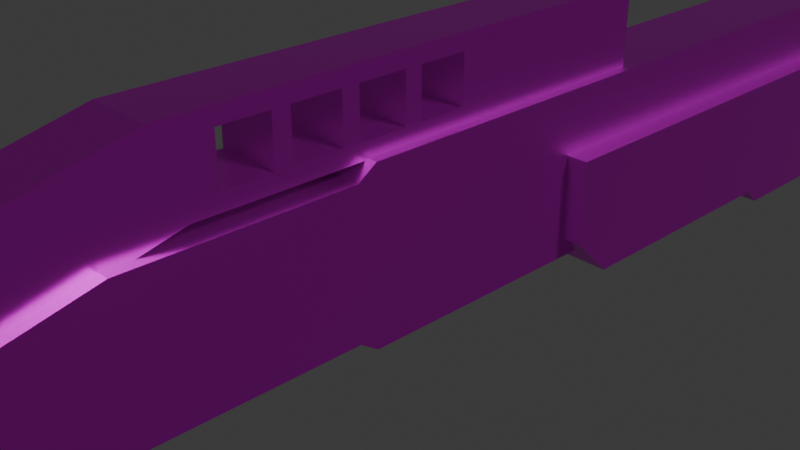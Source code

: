 # Source: shotgun001.blend  (saved by Blender 4.2.66; exported with 4.5.12 LTS)
import bpy
from mathutils import Matrix  # noqa: F401  (used for matrix-valued properties, if any)

bpy.ops.wm.read_factory_settings(use_empty=True)
scene = bpy.context.scene
scene.name = 'Scene'

# ---- collections
col_collection = bpy.data.collections.new('Collection'); scene.collection.children.link(col_collection)

# ---- images (referenced by path relative to the original .blend; pixels are not part of the script)
import os
ASSET_DIR = os.environ.get("B2B_ASSET_DIR", "")  # directory of the original .blend (textures are referenced by path, not embedded)
HERE = os.path.dirname(os.path.abspath(__file__))  # packed textures are extracted next to this script under _unpacked/

def load_image(name, relpath, width, height, colorspace="sRGB"):
    """Load a texture the original file referenced (path relative to the .blend, or extracted next to this script)."""
    p = next((c for c in (os.path.join(HERE, relpath), os.path.join(ASSET_DIR, relpath)) if relpath and os.path.exists(c)), "")
    if p:
        img = bpy.data.images.load(p, check_existing=True)
        img.name = name
    else:  # same state as the original file: an image datablock whose file is absent (Cycles renders it pink)
        img = bpy.data.images.new(name, width, height)
        img.source = "FILE"
        img.filepath = "//" + (relpath or name)
    img.colorspace_settings.name = colorspace
    return img
img_shotgun001_albedo_jpeg = load_image('shotgun001_Albedo.jpeg', 'shotgun001_Albedo.jpeg', 1024, 1024, 'sRGB')

# ---- materials (node trees are filled in below, after node groups)
mat_material = bpy.data.materials.new('Material')
mat_material.alpha_threshold = 0.0
mat_material.roughness = 0.5
mat_material.line_color = (0.0, 0.0, 0.0, 1.0)

# ---- material node trees
mat_material.use_nodes = True; mat_material.node_tree.nodes.clear()
_N = mat_material.node_tree.nodes; _L = mat_material.node_tree.links
n0 = _N.new('ShaderNodeOutputMaterial'); n0.name = 'Material Output'; n0.location = (300, 300)
n1 = _N.new('ShaderNodeBsdfPrincipled'); n1.name = 'Principled BSDF'; n1.location = (10, 300)
n1.inputs[1].default_value = 0.8961
n1.inputs[2].default_value = 0.3701
n1.inputs[3].default_value = 1.45
n2 = _N.new('ShaderNodeTexImage'); n2.name = 'Image Texture'; n2.location = (-280, 275)
n2.image = img_shotgun001_albedo_jpeg
n2.interpolation = 'Closest'
_L.new(n1.outputs[0], n0.inputs[0])
_L.new(n2.outputs[0], n1.inputs[0])
n0.is_active_output = True

# ---- world
world_world = bpy.data.worlds.new('World'); scene.world = world_world
world_world.use_nodes = True; world_world.node_tree.nodes.clear()
_N = world_world.node_tree.nodes; _L = world_world.node_tree.links
n0 = _N.new('ShaderNodeOutputWorld'); n0.name = 'World Output'; n0.location = (300, 300)
n1 = _N.new('ShaderNodeBackground'); n1.name = 'Background'; n1.location = (10, 300)
n1.inputs[0].default_value = (0.05088, 0.05088, 0.05088, 1.0)
_L.new(n1.outputs[0], n0.inputs[0])
n0.is_active_output = True
world_world.color = (0.05088, 0.05088, 0.05088)
world_world.sun_shadow_jitter_overblur = 0.0

# ---- cameras
cam_camera = bpy.data.cameras.new('Camera')
cam_camera.clip_end = 100.0
cam_camera.ortho_scale = 7.314

# ---- lights
light_light = bpy.data.lights.new('Light', 'SUN')
light_light.angle = 0.1993
light_light.energy = 1.0
light_light.shadow_soft_size = 0.1
light_light.shadow_cascade_max_distance = 1000.0

# ---- meshes
me_cube = bpy.data.meshes.new('Cube')
me_cube.from_pydata([(0.5, 1.0, 1.0), (0.5, 1.0, -1.0), (0.5, -3.5, 0.85), (0.5, -3.5, -0.85), (0.5, -7.5, -0.15), (0.5, -7.5, -0.85), (0.0, -3.5, 0.85), (0.0, 1.0, -1.0), (0.5, 8.3, 0.5), (0.5, 7.8, 1.0), (0.5, 7.8, -1.0), (0.5, 8.3, -0.5), (0.0, -3.5, -0.85), (0.0, 1.0, 1.0), (0.0, -7.5, -0.15), (0.0, -7.5, -0.85), (0.0, 7.8, 1.0), (0.0, 8.3, 0.5), (0.0, 7.8, -1.0), (0.0, 8.3, -0.5), (0.0, 7.699, 0.7697), (0.0, 13.73, 0.7697), (0.0, 7.699, 0.0626), (0.3536, 7.699, 0.4162), (0.0, 13.73, 0.0626), (0.3536, 13.73, 0.4162), (0.0, 7.699, -0.09373), (0.0, 13.73, -0.09373), (0.0, 7.699, -0.8008), (0.3536, 7.699, -0.4473), (0.0, 13.73, -0.8008), (0.3536, 13.73, -0.4473), (0.0, -0.975, -0.85), (0.5, -0.975, 0.85), (0.75, 2.05, 0.25), (0.75, 9.05, -1.45), (0.0, -0.75, 1.0), (0.0, -0.75, -1.0), (0.75, 9.05, -0.5), (0.75, 8.3, 0.25), (0.5, -0.75, -1.0), (0.5, -0.75, 1.0), (0.75, 2.05, -0.75), (0.75, 2.55, -1.25), (0.25, -7.45, -2.0), (0.25, -7.2, -0.85), (0.25, -5.7, -2.0), (0.25, -5.7, -0.85), (0.25, -5.7, -1.5), (0.25, -7.2, -1.5), (0.25, -4.1, -2.0), (0.25, -4.1, -1.5), (0.25, -4.1, -0.85), (0.25, -3.562, -0.85), (0.25, -3.562, -1.5), (0.25, -6.6, -3.7), (0.25, -7.95, -3.0), (0.375, -7.64, -0.2691), (0.375, -7.959, 0.6785), (0.375, -2.663, 0.9794), (0.375, -2.984, 1.927), (0.375, 3.099, 0.9794), (0.375, 3.099, 1.927), (0.0, -5.7, -2.0), (0.0, -7.45, -2.0), (0.0, -7.2, -0.85), (0.0, -7.2, -1.5), (0.0, -4.1, -2.0), (0.0, -3.562, -1.5), (0.0, -3.562, -0.85), (0.0, -6.6, -3.7), (0.0, -7.95, -3.0), (0.0, 9.05, -1.45), (0.0, 2.05, 0.25), (0.0, 8.3, 0.25), (0.0, 9.05, -0.5), (0.0, 2.55, -1.25), (0.0, 2.05, -0.75), (0.0, -0.975, 0.85), (0.5, -0.975, -0.85), (0.0, -2.663, 0.9794), (0.0, -2.984, 1.927), (0.0, -7.64, -0.2691), (0.0, -7.959, 0.6785), (0.0, 3.099, 0.9794), (0.0, 3.099, 1.927), (0.0, -5.7, -0.85), (0.0, -5.7, -1.5), (0.0, -4.1, -1.5), (0.0, -4.1, -0.85), (0.25, 12.26, 0.4947), (0.25, 12.26, 1.12), (0.25, 12.76, 0.4947), (0.25, 12.76, 1.12), (0.0, 12.76, 0.4947), (0.0, 12.76, 1.12), (0.0, 12.26, 0.4947), (0.0, 12.26, 1.12), (0.75, 5.908, -1.45), (0.75, 5.692, -1.25), (0.0, 5.908, -1.45), (0.0, 5.692, -1.25), (0.375, -2.36, 1.736), (0.375, -2.36, 1.17), (0.0001449, -2.36, 1.736), (0.0, 0.8017, 0.9794), (0.0, -2.663, 1.927), (0.0, 0.8017, 1.927), (0.375, -2.663, 1.927), (0.375, 0.8017, 1.927), (0.0001449, -2.36, 1.17), (0.375, 0.8017, 0.9794), (0.375, -1.796, 1.736), (0.375, -1.596, 1.736), (0.375, -1.031, 1.736), (0.375, -0.8311, 1.736), (0.375, -0.2663, 1.736), (0.375, -0.06587, 1.736), (0.375, -1.796, 1.17), (0.375, -1.596, 1.17), (0.375, -1.031, 1.17), (0.375, -0.8311, 1.17), (0.375, -0.2663, 1.17), (0.375, -0.06587, 1.17), (0.375, 0.4989, 1.736), (0.375, 0.4989, 1.17), (0.0001449, -1.796, 1.736), (0.0001449, -1.596, 1.736), (0.0001449, -1.031, 1.736), (0.0001449, -0.8311, 1.736), (0.0001449, -0.2663, 1.736), (0.0001449, -1.796, 1.17), (0.0001449, -1.596, 1.17), (0.0001449, -1.031, 1.17), (0.0001449, -0.8311, 1.17), (0.0001449, -0.2663, 1.17), (0.0001449, -0.06587, 1.17), (0.0001449, -0.06587, 1.736), (0.0001449, 0.4989, 1.736), (0.0001449, 0.4989, 1.17)], [], [(12, 3, 5, 15), (32, 79, 3, 12), (79, 33, 2, 3), (3, 2, 4, 5), (13, 0, 9, 16), (0, 1, 10, 11, 8, 9), (16, 9, 8, 17), (19, 17, 8, 11), (10, 18, 19, 11), (1, 7, 18, 10), (2, 6, 14, 4), (5, 4, 14, 15), (33, 78, 6, 2), (21, 25, 24), (24, 25, 23, 22), (25, 21, 20, 23), (27, 31, 30), (30, 31, 29, 28), (31, 27, 26, 29), (72, 75, 38, 35), (101, 99, 43, 76), (35, 38, 39, 34, 42, 43, 99, 98), (74, 39, 38, 75), (37, 40, 79, 32), (76, 43, 42, 77), (40, 41, 33, 79), (48, 47, 45, 49), (46, 44, 56, 55), (46, 48, 49, 44), (48, 46, 50, 51), (51, 54, 53, 52), (51, 50, 54), (63, 46, 55, 70), (107, 109, 62, 85), (59, 60, 58, 57), (80, 59, 57, 82), (84, 85, 62, 61), (109, 111, 61, 62), (44, 64, 71, 56), (50, 67, 68, 54), (54, 68, 69, 53), (46, 63, 67, 50), (44, 49, 66, 64), (49, 45, 65, 66), (41, 36, 78, 33), (39, 74, 73, 34), (7, 1, 40, 37), (42, 34, 73, 77), (1, 0, 41, 40), (0, 13, 36, 41), (111, 105, 84, 61), (60, 81, 83, 58), (57, 58, 83, 82), (51, 52, 89, 88), (48, 51, 88, 87), (47, 48, 87, 86), (55, 56, 71, 70), (94, 95, 93, 92), (92, 93, 91, 90), (93, 95, 97, 91), (90, 91, 97, 96), (72, 35, 98, 100), (100, 98, 99, 101), (59, 80, 105, 111), (60, 59, 108), (81, 60, 108, 106), (106, 108, 109, 107), (102, 112, 113, 114, 115, 116, 117, 124, 109, 108), (125, 123, 122, 121, 120, 119, 118, 103, 59, 111), (103, 102, 108, 59), (124, 125, 111, 109), (117, 123, 136, 137), (112, 118, 119, 113), (114, 113, 127, 128), (114, 120, 121, 115), (122, 116, 130, 135), (116, 122, 123, 117), (119, 120, 133, 132), (121, 122, 135, 134), (124, 117, 137, 138), (116, 115, 129, 130), (123, 125, 139, 136), (102, 103, 110, 104), (118, 112, 126, 131), (125, 124, 138, 139), (113, 119, 132, 127), (103, 118, 131, 110), (120, 114, 128, 133), (112, 102, 104, 126), (115, 121, 134, 129)])
_uv = me_cube.uv_layers.new(name='UVMap')
_uv.uv.foreach_set('vector', [0.3672, 0.5469, 0.3672, 0.586, 0.05467, 0.586, 0.05467, 0.5469, 0.5625, 0.5469, 0.5625, 0.586, 0.3672, 0.586, 0.3672, 0.5469, 0.5625, 0.586, 0.5625, 0.7188, 0.3672, 0.7188, 0.3672, 0.586, 0.3672, 0.586, 0.3672, 0.7188, 0.05467, 0.6407, 0.05467, 0.586, 0.3906, 1.0, 0.3906, 0.9609, 0.9219, 0.9609, 0.9219, 1.0, 0.3906, 0.9609, 0.3906, 0.8047, 0.9219, 0.8047, 0.9609, 0.8438, 0.9609, 0.9219, 0.9219, 0.9609, 0.9219, 1.0, 0.9219, 0.9609, 0.9766, 0.9609, 0.9766, 1.0, 1.0, 0.8438, 1.0, 0.9219, 0.9609, 0.9219, 0.9609, 0.8438, 0.9219, 0.8047, 0.9219, 0.7656, 0.9766, 0.7656, 0.9766, 0.8047, 0.3906, 0.8047, 0.3906, 0.7656, 0.9219, 0.7656, 0.9219, 0.8047, 0.3672, 0.7188, 0.3672, 0.7578, 0.05469, 0.7578, 0.05469, 0.7188, 0.05469, 0.5859, 0.05469, 0.6406, 0.01611, 0.6406, 0.01611, 0.5859, 0.5625, 0.7188, 0.5625, 0.7578, 0.3672, 0.7578, 0.3672, 0.7188, 0.4297, 0.3984, 0.4688, 0.3984, 0.4688, 0.4375, 0.4688, 0.4375, 0.4688, 0.3984, 0.9297, 0.3984, 0.9297, 0.4375, 0.4688, 0.4375, 0.4688, 0.3984, 0.9297, 0.3984, 0.9297, 0.4375, 0.4297, 0.3594, 0.4688, 0.3594, 0.4688, 0.3984, 0.4688, 0.3984, 0.4688, 0.3594, 0.9297, 0.3594, 0.9297, 0.3984, 0.4688, 0.3984, 0.4688, 0.3594, 0.9297, 0.3594, 0.9297, 0.3984, 0.9883, 0.0625, 0.9883, 0.1406, 0.9297, 0.1406, 0.9297, 0.0625, 0.6626, 0.01953, 0.6626, 0.07812, 0.4141, 0.07812, 0.4141, 0.01953, 0.9297, 0.0625, 0.9297, 0.1406, 0.8701, 0.2031, 0.375, 0.2031, 0.375, 0.1196, 0.4141, 0.07812, 0.6626, 0.07812, 0.6797, 0.0625, 0.8701, 0.2617, 0.8701, 0.2031, 0.9561, 0.2031, 0.9561, 0.2617, 0.2422, 0.9609, 0.2422, 1.0, 0.2188, 1.0, 0.2188, 0.9609, 0.4141, 0.01953, 0.4141, 0.07812, 0.3594, 0.07812, 0.3594, 0.01953, 0.25, 0.8046, 0.25, 0.9608, 0.2324, 0.9492, 0.2324, 0.8164, 0.7422, 0.7109, 0.7422, 0.7578, 0.625, 0.7578, 0.625, 0.7109, 0.7188, 0.6719, 0.6016, 0.6094, 0.6016, 0.5234, 0.7188, 0.5234, 0.7422, 0.6719, 0.7422, 0.7109, 0.625, 0.7109, 0.6055, 0.6719, 0.7422, 0.7109, 0.7422, 0.6719, 0.8672, 0.6719, 0.8672, 0.7109, 0.8672, 0.7109, 0.9062, 0.7109, 0.9062, 0.7578, 0.8672, 0.7578, 0.8672, 0.7109, 0.8672, 0.6719, 0.9062, 0.7109, 0.7383, 0.6719, 0.7188, 0.6719, 0.7188, 0.5234, 0.7383, 0.5234, 0.03125, 0.3234, 0.0625, 0.3234, 0.0625, 0.5157, 0.03125, 0.5157, 0.2734, 0.4982, 0.1875, 0.4982, 0.1875, 0.06072, 0.2734, 0.06072, 0.3047, 0.4982, 0.2734, 0.4982, 0.2734, 0.06072, 0.3047, 0.06072, 0.1406, 0.5469, 0.06248, 0.5469, 0.06248, 0.5157, 0.1406, 0.5157, 0.06247, 0.3234, 0.141, 0.3232, 0.1406, 0.5156, 0.06249, 0.5156, 0.6014, 0.6093, 0.5822, 0.6093, 0.5822, 0.5232, 0.6014, 0.5232, 0.9062, 0.6562, 0.9258, 0.6562, 0.9258, 0.7109, 0.9062, 0.7109, 0.9062, 0.7109, 0.9258, 0.7109, 0.9258, 0.7578, 0.9062, 0.7578, 0.7422, 0.6523, 0.7422, 0.6328, 0.8672, 0.6328, 0.8672, 0.6523, 0.6014, 0.6093, 0.6014, 0.6484, 0.5822, 0.6484, 0.5822, 0.6093, 0.625, 0.7109, 0.625, 0.7578, 0.6055, 0.7578, 0.6055, 0.7109, 0.2422, 0.9609, 0.2422, 1.0, 0.2188, 1.0, 0.2188, 0.9609, 0.8701, 0.2031, 0.8701, 0.2617, 0.375, 0.2617, 0.375, 0.2031, 0.3906, 0.7656, 0.3906, 0.8047, 0.25, 0.8047, 0.25, 0.7656, 0.375, 0.1196, 0.375, 0.2031, 0.3164, 0.2031, 0.3164, 0.1196, 0.3906, 0.8047, 0.3906, 0.9609, 0.25, 0.9609, 0.25, 0.8047, 0.3906, 0.9609, 0.3906, 1.0, 0.25, 1.0, 0.25, 0.9609, 0.1406, 0.3232, 0.1719, 0.3232, 0.1719, 0.5157, 0.1406, 0.5157, 0.1875, 0.4982, 0.1562, 0.4982, 0.1562, 0.06072, 0.1875, 0.06072, 0.2734, 0.06072, 0.1875, 0.06072, 0.1875, 0.02947, 0.2734, 0.02947, 0.8672, 0.7109, 0.8672, 0.7578, 0.8477, 0.7578, 0.8477, 0.7109, 0.7422, 0.6523, 0.8672, 0.6523, 0.8672, 0.6719, 0.7422, 0.6719, 0.7422, 0.7578, 0.7422, 0.7109, 0.7617, 0.7109, 0.7617, 0.7578, 0.7188, 0.5234, 0.6016, 0.5234, 0.6016, 0.5039, 0.7188, 0.5039, 0.1016, 0.9375, 0.0625, 0.9375, 0.0625, 0.9219, 0.1016, 0.9219, 0.1016, 0.9688, 0.0625, 0.9688, 0.0625, 0.9375, 0.1016, 0.9375, 0.09375, 0.9688, 0.09375, 0.9844, 0.0625, 0.9844, 0.0625, 0.9688, 0.1016, 0.9375, 0.0625, 0.9375, 0.0625, 0.9219, 0.1016, 0.9219, 0.9297, 0.003906, 0.9297, 0.0625, 0.6797, 0.0625, 0.6797, 0.003906, 0.9531, 0.003906, 0.9531, 0.0625, 0.9297, 0.0625, 0.9297, 0.003906, 0.1406, 0.03128, 0.1719, 0.03128, 0.1719, 0.3232, 0.1406, 0.3232, 0.06249, 0.00478, 0.1406, 0.03126, 0.06249, 0.03126, 0.06248, 0.004777, 0.03134, 0.004777, 0.03134, 0.03127, 0.06248, 0.03127, 0.03125, 0.03128, 0.0625, 0.03128, 0.0625, 0.3234, 0.03125, 0.3234, 0.07798, 0.05692, 0.07798, 0.1045, 0.07798, 0.1213, 0.07798, 0.1689, 0.07798, 0.1858, 0.07798, 0.2334, 0.07798, 0.2503, 0.07798, 0.2978, 0.06247, 0.3234, 0.06249, 0.03126, 0.125, 0.2977, 0.125, 0.2502, 0.125, 0.2333, 0.125, 0.1857, 0.125, 0.1688, 0.125, 0.1213, 0.125, 0.1044, 0.125, 0.05682, 0.1406, 0.03126, 0.141, 0.3232, 0.125, 0.05682, 0.07798, 0.05692, 0.06249, 0.03126, 0.1406, 0.03126, 0.07798, 0.2978, 0.125, 0.2977, 0.141, 0.3232, 0.06247, 0.3234, 0.04688, 0.7969, 0.04688, 0.8438, 0.01562, 0.8438, 0.01562, 0.7969, 0.07811, 0.1094, 0.125, 0.1094, 0.125, 0.125, 0.07811, 0.125, 0.04688, 0.9375, 0.04688, 0.9844, 0.01562, 0.9844, 0.01562, 0.9375, 0.07811, 0.1719, 0.125, 0.1719, 0.125, 0.1875, 0.07811, 0.1875, 0.01562, 0.8906, 0.01562, 0.8438, 0.04688, 0.8438, 0.04688, 0.8906, 0.07811, 0.2344, 0.125, 0.2344, 0.125, 0.25, 0.07811, 0.25, 0.04688, 0.8438, 0.04688, 0.8906, 0.01562, 0.8906, 0.01562, 0.8438, 0.01562, 0.9375, 0.01562, 0.8906, 0.04688, 0.8906, 0.04688, 0.9375, 0.04688, 0.9375, 0.04688, 0.9844, 0.01562, 0.9844, 0.01562, 0.9375, 0.01562, 0.8438, 0.01562, 0.7969, 0.04688, 0.7969, 0.04688, 0.8438, 0.04688, 0.8438, 0.04688, 0.8906, 0.01562, 0.8906, 0.01562, 0.8438, 0.04688, 0.7969, 0.04688, 0.8438, 0.01562, 0.8438, 0.01562, 0.7969, 0.04688, 0.8906, 0.04688, 0.9375, 0.01562, 0.9375, 0.01562, 0.8906, 0.04688, 0.8906, 0.04688, 0.9375, 0.01562, 0.9375, 0.01562, 0.8906, 0.04688, 0.7969, 0.04688, 0.8438, 0.01562, 0.8438, 0.01562, 0.7969, 0.04688, 0.8438, 0.04688, 0.8906, 0.01562, 0.8906, 0.01562, 0.8438, 0.04688, 0.8906, 0.04688, 0.9375, 0.01562, 0.9375, 0.01562, 0.8906, 0.04688, 0.9375, 0.04688, 0.9844, 0.01562, 0.9844, 0.01562, 0.9375, 0.01562, 0.9844, 0.01562, 0.9375, 0.04688, 0.9375, 0.04688, 0.9844])
me_cube.materials.append(mat_material)
me_cube.use_mirror_vertex_groups = False
me_cube.update()

# ---- objects
ob_cube = bpy.data.objects.new('Cube', me_cube)
ob_light = bpy.data.objects.new('Light', light_light)
ob_camera = bpy.data.objects.new('Camera', cam_camera)
ob_empty = bpy.data.objects.new('Empty', None)

# ---- transforms, parenting, visibility, modifiers, constraints
ob_cube.location = (0.0, 0.0, 0.0)
ob_cube.lock_rotations_4d = False
ob_cube.empty_display_type = 'ARROWS'
ob_cube.lineart.crease_threshold = 0.0
_m = ob_cube.modifiers.new('Mirror', 'MIRROR')
ob_light.location = (4.076, 1.005, 9.427)
ob_light.rotation_euler = (0.8104, -0.1199, 1.969)
ob_light.lock_rotations_4d = False
ob_light.empty_display_type = 'ARROWS'
ob_light.color = (0.0, 0.0, 0.0, 0.0)
ob_light.lineart.crease_threshold = 0.0
ob_camera.location = (7.359, -6.926, 4.958)
ob_camera.rotation_euler = (1.109, 0.0, 0.8149)
ob_camera.lock_rotations_4d = False
ob_camera.empty_display_type = 'ARROWS'
ob_camera.color = (0.0, 0.0, 0.0, 0.0)
ob_camera.display_type = 'WIRE'
ob_camera.lineart.crease_threshold = 0.0
ob_empty.location = (2.447e-18, 1.396, -0.489)
ob_empty.rotation_euler = (1.571, -0.0, 1.571)
ob_empty.scale = (4.516, 4.516, 4.516)
ob_empty.empty_display_type = 'IMAGE'
ob_empty.empty_display_size = 5.0

# ---- collection membership
col_collection.objects.link(ob_cube)
col_collection.objects.link(ob_light)
col_collection.objects.link(ob_camera)
col_collection.objects.link(ob_empty)

# ---- scene / render settings (as saved in the file)
scene.camera = ob_camera
scene.frame_start = 1; scene.frame_end = 250; scene.frame_set(108)
scene.render.engine = 'BLENDER_EEVEE_NEXT'
bpy.context.view_layer.update()
